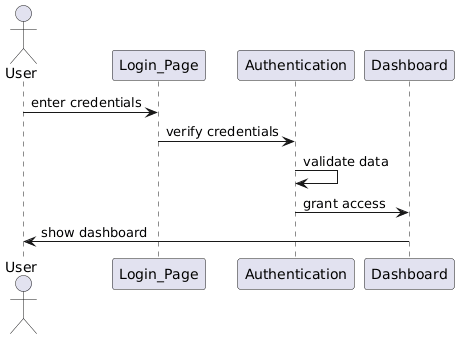

The diagram above was rendered by PlantUML. Its source (embedded in the PNG):
@startuml
actor User
participant Login_Page
participant Authentication
participant Dashboard

User -> Login_Page : enter credentials
Login_Page -> Authentication : verify credentials
Authentication -> Authentication : validate data
Authentication -> Dashboard : grant access
Dashboard -> User : show dashboard
@enduml